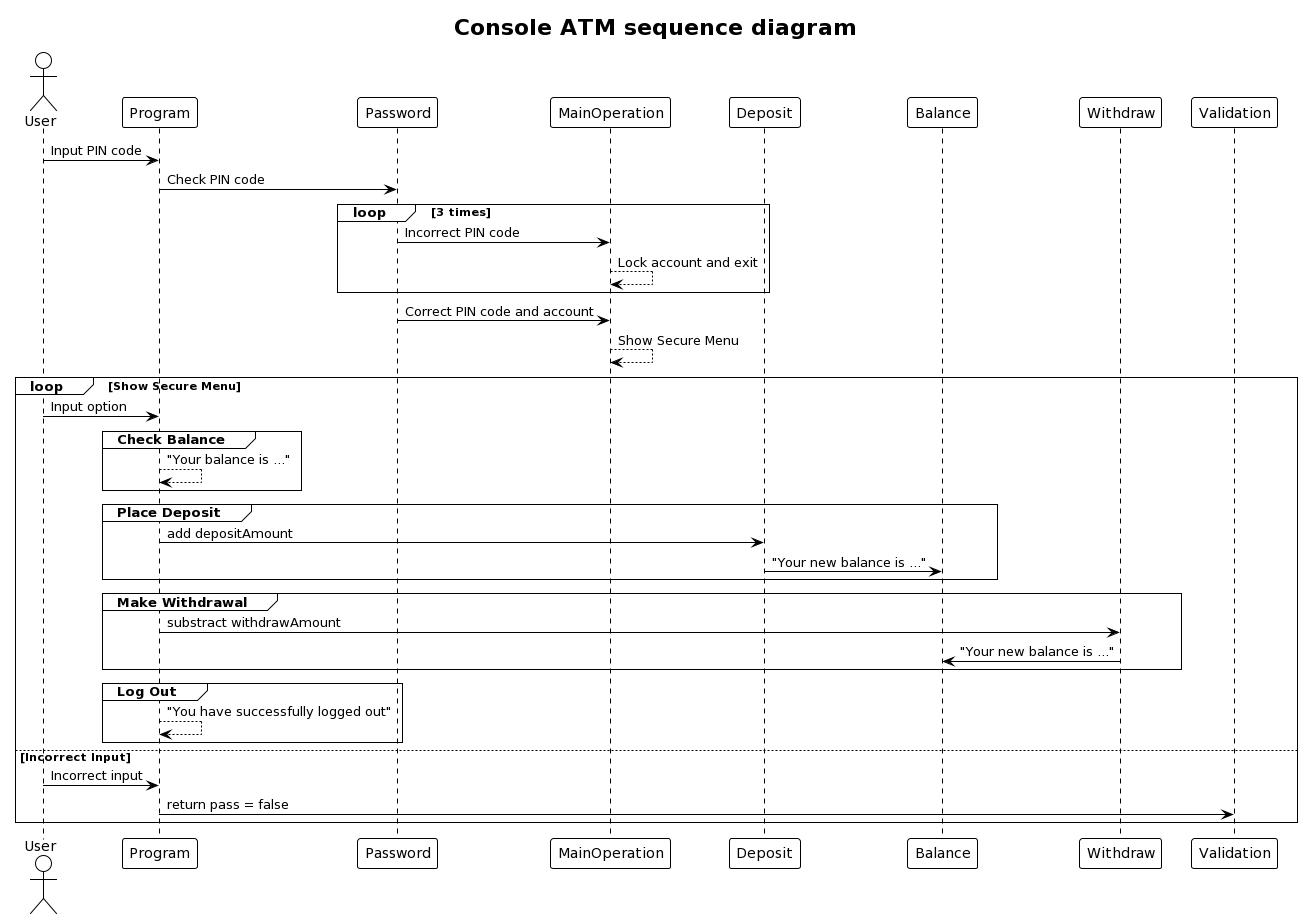

The diagram above was rendered by PlantUML. Its source (embedded in the PNG):
@startuml
!theme plain
title Console ATM sequence diagram

actor User

User -> Program : Input PIN code
Program -> Password : Check PIN code

loop 3 times
Password -> MainOperation: Incorrect PIN code
MainOperation --> MainOperation : Lock account and exit
end

Password -> MainOperation : Correct PIN code and account
MainOperation --> MainOperation : Show Secure Menu

loop Show Secure Menu
User -> Program : Input option

group Check Balance
Program --> Program : "Your balance is ..."
end

group Place Deposit
Program -> Deposit : add depositAmount
Deposit -> Balance : "Your new balance is ..."
end

group Make Withdrawal
Program -> Withdraw : substract withdrawAmount
Withdraw -> Balance : "Your new balance is ..."
end

group Log Out
Program --> Program : "You have successfully logged out"
end

else Incorrect Input
User -> Program : Incorrect input
Program -> Validation : return pass = false

end
@enduml